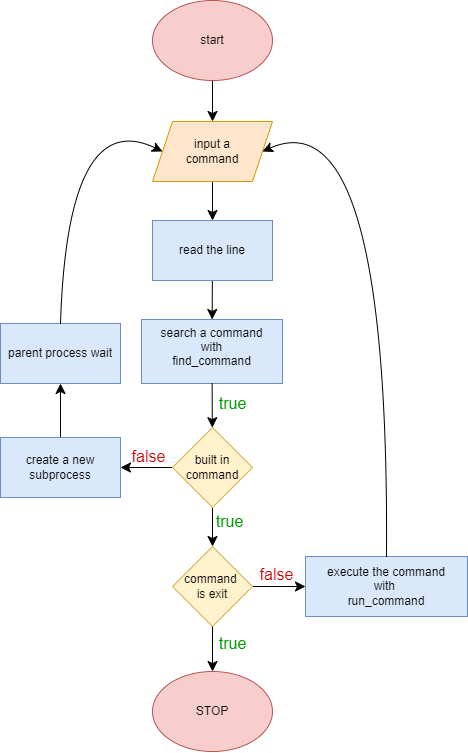

The diagram above was exported from draw.io. Its source (the exported page's mxGraphModel, read from the mxfile embedded in the PNG):
<mxGraphModel dx="943" dy="1340" grid="0" gridSize="10" guides="1" tooltips="1" connect="1" arrows="1" fold="1" page="0" pageScale="1" pageWidth="827" pageHeight="1169" math="0" shadow="0">
  <root>
    <mxCell id="0" />
    <mxCell id="1" parent="0" />
    <mxCell id="5OmswTs6zltocWda5-1L-6" value="&lt;font style=&quot;font-size: 12px;&quot;&gt;search a command&lt;/font&gt;&lt;div style=&quot;line-height: 120%;&quot;&gt;&lt;font style=&quot;font-size: 12px;&quot;&gt;with&lt;/font&gt;&lt;/div&gt;&lt;div style=&quot;line-height: 120%;&quot;&gt;&lt;font style=&quot;font-size: 12px;&quot;&gt;find_command&lt;/font&gt;&lt;/div&gt;&lt;div style=&quot;line-height: 120%;&quot;&gt;&lt;font style=&quot;font-size: 12px;&quot;&gt;&lt;br&gt;&lt;/font&gt;&lt;/div&gt;&lt;div style=&quot;line-height: 120%;&quot;&gt;&lt;br&gt;&lt;/div&gt;" style="whiteSpace=wrap;html=1;fillColor=#dae8fc;strokeColor=#6c8ebf;align=center;spacingTop=20;" parent="1" vertex="1">
      <mxGeometry x="68" y="109" width="141" height="64" as="geometry" />
    </mxCell>
    <mxCell id="5OmswTs6zltocWda5-1L-3" value="" style="edgeStyle=none;curved=1;rounded=0;orthogonalLoop=1;jettySize=auto;html=1;fontSize=12;startSize=8;endSize=8;" parent="1" source="5OmswTs6zltocWda5-1L-1" target="5OmswTs6zltocWda5-1L-2" edge="1">
      <mxGeometry relative="1" as="geometry" />
    </mxCell>
    <mxCell id="5OmswTs6zltocWda5-1L-1" value="&lt;font style=&quot;vertical-align: inherit;&quot;&gt;&lt;font style=&quot;vertical-align: inherit;&quot;&gt;start&lt;/font&gt;&lt;/font&gt;" style="ellipse;whiteSpace=wrap;html=1;fillColor=#f8cecc;strokeColor=#b85450;" parent="1" vertex="1">
      <mxGeometry x="79" y="-210" width="120" height="80" as="geometry" />
    </mxCell>
    <mxCell id="5OmswTs6zltocWda5-1L-5" value="" style="edgeStyle=none;curved=1;rounded=0;orthogonalLoop=1;jettySize=auto;html=1;fontSize=12;startSize=8;endSize=8;" parent="1" source="5OmswTs6zltocWda5-1L-2" target="5OmswTs6zltocWda5-1L-4" edge="1">
      <mxGeometry relative="1" as="geometry" />
    </mxCell>
    <mxCell id="5OmswTs6zltocWda5-1L-2" value="&lt;font style=&quot;vertical-align: inherit;&quot;&gt;&lt;font style=&quot;vertical-align: inherit;&quot;&gt;&lt;font style=&quot;vertical-align: inherit;&quot;&gt;&lt;font style=&quot;vertical-align: inherit;&quot;&gt;input a&lt;/font&gt;&lt;/font&gt;&lt;/font&gt;&lt;/font&gt;&lt;div&gt;&lt;font style=&quot;vertical-align: inherit;&quot;&gt;&lt;font style=&quot;vertical-align: inherit;&quot;&gt;command&lt;/font&gt;&lt;/font&gt;&lt;/div&gt;" style="shape=parallelogram;perimeter=parallelogramPerimeter;whiteSpace=wrap;html=1;fixedSize=1;fillColor=#ffe6cc;strokeColor=#d79b00;" parent="1" vertex="1">
      <mxGeometry x="79" y="-89" width="120" height="60" as="geometry" />
    </mxCell>
    <mxCell id="5OmswTs6zltocWda5-1L-7" value="" style="edgeStyle=none;curved=1;rounded=0;orthogonalLoop=1;jettySize=auto;html=1;fontSize=12;startSize=8;endSize=8;" parent="1" source="5OmswTs6zltocWda5-1L-4" target="5OmswTs6zltocWda5-1L-6" edge="1">
      <mxGeometry relative="1" as="geometry" />
    </mxCell>
    <mxCell id="5OmswTs6zltocWda5-1L-4" value="read the line" style="whiteSpace=wrap;html=1;fillColor=#dae8fc;strokeColor=#6c8ebf;" parent="1" vertex="1">
      <mxGeometry x="79" y="10" width="120" height="60" as="geometry" />
    </mxCell>
    <mxCell id="5OmswTs6zltocWda5-1L-9" value="" style="edgeStyle=none;curved=1;rounded=0;orthogonalLoop=1;jettySize=auto;html=1;fontSize=12;startSize=8;endSize=8;" parent="1" source="5OmswTs6zltocWda5-1L-6" target="5OmswTs6zltocWda5-1L-8" edge="1">
      <mxGeometry relative="1" as="geometry" />
    </mxCell>
    <mxCell id="5OmswTs6zltocWda5-1L-11" value="" style="edgeStyle=none;curved=1;rounded=0;orthogonalLoop=1;jettySize=auto;html=1;fontSize=12;startSize=8;endSize=8;" parent="1" source="5OmswTs6zltocWda5-1L-8" target="5OmswTs6zltocWda5-1L-10" edge="1">
      <mxGeometry relative="1" as="geometry" />
    </mxCell>
    <mxCell id="5OmswTs6zltocWda5-1L-19" value="" style="edgeStyle=none;curved=1;rounded=0;orthogonalLoop=1;jettySize=auto;html=1;fontSize=12;startSize=8;endSize=8;" parent="1" source="5OmswTs6zltocWda5-1L-8" target="5OmswTs6zltocWda5-1L-18" edge="1">
      <mxGeometry relative="1" as="geometry" />
    </mxCell>
    <mxCell id="5OmswTs6zltocWda5-1L-8" value="built in&lt;div&gt;command&lt;/div&gt;" style="rhombus;whiteSpace=wrap;html=1;fillColor=#fff2cc;strokeColor=#d6b656;" parent="1" vertex="1">
      <mxGeometry x="99" y="217" width="80" height="80" as="geometry" />
    </mxCell>
    <mxCell id="5OmswTs6zltocWda5-1L-33" value="" style="edgeStyle=none;curved=1;rounded=0;orthogonalLoop=1;jettySize=auto;html=1;fontSize=12;startSize=8;endSize=8;" parent="1" source="5OmswTs6zltocWda5-1L-10" target="5OmswTs6zltocWda5-1L-32" edge="1">
      <mxGeometry relative="1" as="geometry" />
    </mxCell>
    <mxCell id="5OmswTs6zltocWda5-1L-10" value="command&amp;nbsp;&lt;div&gt;is exit&lt;/div&gt;" style="rhombus;whiteSpace=wrap;html=1;fillColor=#fff2cc;strokeColor=#d6b656;" parent="1" vertex="1">
      <mxGeometry x="99" y="336" width="80" height="80" as="geometry" />
    </mxCell>
    <mxCell id="5OmswTs6zltocWda5-1L-16" value="STOP" style="ellipse;whiteSpace=wrap;html=1;fillColor=#f8cecc;strokeColor=#b85450;" parent="1" vertex="1">
      <mxGeometry x="79" y="461" width="120" height="80" as="geometry" />
    </mxCell>
    <mxCell id="5OmswTs6zltocWda5-1L-17" value="" style="endArrow=classic;html=1;rounded=0;fontSize=12;startSize=8;endSize=8;curved=1;exitX=0.5;exitY=1;exitDx=0;exitDy=0;entryX=0.5;entryY=0;entryDx=0;entryDy=0;" parent="1" source="5OmswTs6zltocWda5-1L-10" target="5OmswTs6zltocWda5-1L-16" edge="1">
      <mxGeometry width="50" height="50" relative="1" as="geometry">
        <mxPoint x="168" y="456" as="sourcePoint" />
        <mxPoint x="218" y="406" as="targetPoint" />
      </mxGeometry>
    </mxCell>
    <mxCell id="5OmswTs6zltocWda5-1L-21" value="" style="edgeStyle=none;curved=1;rounded=0;orthogonalLoop=1;jettySize=auto;html=1;fontSize=12;startSize=8;endSize=8;" parent="1" source="5OmswTs6zltocWda5-1L-18" target="5OmswTs6zltocWda5-1L-20" edge="1">
      <mxGeometry relative="1" as="geometry" />
    </mxCell>
    <mxCell id="5OmswTs6zltocWda5-1L-18" value="create a new&lt;div&gt;subprocess&lt;/div&gt;" style="whiteSpace=wrap;html=1;fillColor=#dae8fc;strokeColor=#6c8ebf;" parent="1" vertex="1">
      <mxGeometry x="-73" y="227" width="120" height="60" as="geometry" />
    </mxCell>
    <mxCell id="5OmswTs6zltocWda5-1L-20" value="parent process wait" style="whiteSpace=wrap;html=1;fillColor=#dae8fc;strokeColor=#6c8ebf;" parent="1" vertex="1">
      <mxGeometry x="-73" y="113" width="120" height="60" as="geometry" />
    </mxCell>
    <mxCell id="5OmswTs6zltocWda5-1L-31" value="" style="endArrow=classic;html=1;rounded=0;fontSize=12;startSize=8;endSize=8;curved=1;exitX=0.5;exitY=0;exitDx=0;exitDy=0;entryX=0;entryY=0.5;entryDx=0;entryDy=0;" parent="1" source="5OmswTs6zltocWda5-1L-20" target="5OmswTs6zltocWda5-1L-2" edge="1">
      <mxGeometry width="50" height="50" relative="1" as="geometry">
        <mxPoint x="197" y="220" as="sourcePoint" />
        <mxPoint x="247" y="170" as="targetPoint" />
        <Array as="points">
          <mxPoint x="-6" y="-105" />
        </Array>
      </mxGeometry>
    </mxCell>
    <mxCell id="5OmswTs6zltocWda5-1L-32" value="execute the&amp;nbsp;&lt;span style=&quot;background-color: initial;&quot;&gt;command&lt;/span&gt;&lt;div&gt;&lt;span style=&quot;background-color: initial;&quot;&gt;with&amp;nbsp;&lt;/span&gt;&lt;/div&gt;&lt;div&gt;&lt;span style=&quot;background-color: initial;&quot;&gt;run_command&lt;/span&gt;&lt;/div&gt;" style="whiteSpace=wrap;html=1;fillColor=#dae8fc;strokeColor=#6c8ebf;" parent="1" vertex="1">
      <mxGeometry x="232" y="346" width="162" height="60" as="geometry" />
    </mxCell>
    <mxCell id="5OmswTs6zltocWda5-1L-34" value="" style="endArrow=classic;html=1;rounded=0;fontSize=12;startSize=8;endSize=8;curved=1;exitX=0.5;exitY=0;exitDx=0;exitDy=0;entryX=1;entryY=0.5;entryDx=0;entryDy=0;" parent="1" source="5OmswTs6zltocWda5-1L-32" target="5OmswTs6zltocWda5-1L-2" edge="1">
      <mxGeometry width="50" height="50" relative="1" as="geometry">
        <mxPoint x="317" y="304" as="sourcePoint" />
        <mxPoint x="367" y="254" as="targetPoint" />
        <Array as="points">
          <mxPoint x="316" y="-116" />
        </Array>
      </mxGeometry>
    </mxCell>
    <mxCell id="5OmswTs6zltocWda5-1L-35" value="true" style="text;html=1;align=center;verticalAlign=middle;whiteSpace=wrap;rounded=0;fontSize=16;fontColor=#009900;" parent="1" vertex="1">
      <mxGeometry x="137" y="301" width="39" height="19" as="geometry" />
    </mxCell>
    <mxCell id="5OmswTs6zltocWda5-1L-36" value="true" style="text;html=1;align=center;verticalAlign=middle;whiteSpace=wrap;rounded=0;fontSize=16;fontColor=#009900;" parent="1" vertex="1">
      <mxGeometry x="140" y="183" width="39" height="19" as="geometry" />
    </mxCell>
    <mxCell id="5OmswTs6zltocWda5-1L-41" value="&lt;font color=&quot;#cc0000&quot;&gt;false&lt;/font&gt;" style="text;html=1;align=center;verticalAlign=middle;whiteSpace=wrap;rounded=0;fontSize=16;fontColor=#009900;" parent="1" vertex="1">
      <mxGeometry x="184" y="355" width="39" height="19" as="geometry" />
    </mxCell>
    <mxCell id="5OmswTs6zltocWda5-1L-42" value="&lt;font color=&quot;#cc0000&quot;&gt;false&lt;/font&gt;" style="text;html=1;align=center;verticalAlign=middle;whiteSpace=wrap;rounded=0;fontSize=16;fontColor=#009900;" parent="1" vertex="1">
      <mxGeometry x="56" y="236" width="39" height="19" as="geometry" />
    </mxCell>
    <mxCell id="5OmswTs6zltocWda5-1L-44" style="edgeStyle=orthogonalEdgeStyle;rounded=0;orthogonalLoop=1;jettySize=auto;html=1;exitX=0.5;exitY=1;exitDx=0;exitDy=0;" parent="1" source="5OmswTs6zltocWda5-1L-36" target="5OmswTs6zltocWda5-1L-36" edge="1">
      <mxGeometry relative="1" as="geometry" />
    </mxCell>
    <mxCell id="5OmswTs6zltocWda5-1L-45" value="true" style="text;html=1;align=center;verticalAlign=middle;whiteSpace=wrap;rounded=0;fontSize=16;fontColor=#009900;" parent="1" vertex="1">
      <mxGeometry x="140" y="423" width="39" height="19" as="geometry" />
    </mxCell>
  </root>
</mxGraphModel>